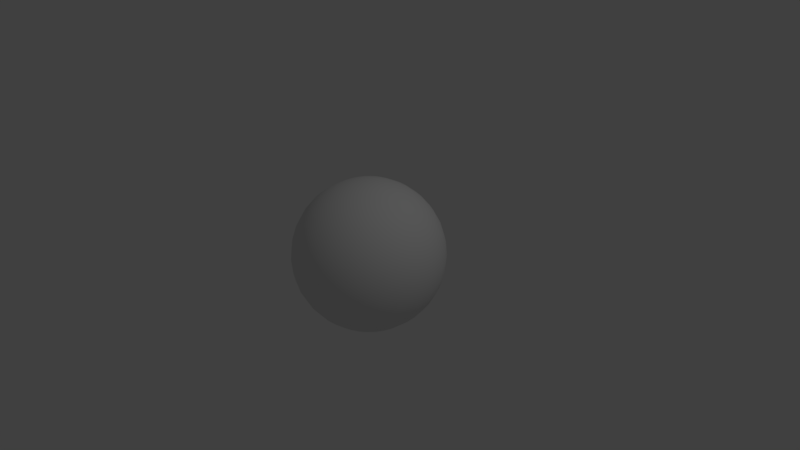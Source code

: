 # Source: Sun.blend  (saved by Blender 2.79.0; exported with 4.5.12 LTS)
import bpy
from mathutils import Matrix  # noqa: F401  (used for matrix-valued properties, if any)

bpy.ops.wm.read_factory_settings(use_empty=True)
scene = bpy.context.scene
scene.name = 'Scene'

# ---- collections
col_collection_1 = bpy.data.collections.new('Collection 1'); scene.collection.children.link(col_collection_1)

# ---- world
world_world = bpy.data.worlds.new('World'); scene.world = world_world
world_world.color = (0.05088, 0.05088, 0.05088)
world_world.use_sun_shadow = False
world_world.sun_shadow_jitter_overblur = 0.0
world_world.cycles.sampling_method = 'MANUAL'

# ---- cameras
cam_camera = bpy.data.cameras.new('Camera')
cam_camera.clip_end = 100.0
cam_camera.lens = 35.0
cam_camera.sensor_width = 32.0
cam_camera.sensor_height = 18.0
cam_camera.ortho_scale = 7.314
cam_camera.dof.focus_distance = 0.0
cam_camera.dof.aperture_fstop = 128.0

# ---- lights
light_lamp = bpy.data.lights.new('Lamp', 'POINT')
light_lamp.transmission_factor = 0.0
light_lamp.cutoff_distance = 30.0
light_lamp.energy = 100.0
light_lamp.shadow_buffer_clip_start = 1.001
light_lamp.shadow_soft_size = 0.1
light_lamp.shadow_maximum_resolution = 0.006
light_lamp.use_absolute_resolution = True

# ---- meshes
me_sphere = bpy.data.meshes.new('Sphere')
me_sphere.from_pydata([(0.0, 0.1951, 0.9808), (0.0, 0.3827, 0.9239), (0.0, 0.5556, 0.8315), (0.0, 0.7071, 0.7071), (0.0, 0.8315, 0.5556), (0.0, 0.9239, 0.3827), (0.0, 0.9808, 0.1951), (0.0, 1.0, 7.55e-08), (0.0, 0.9808, -0.1951), (0.0, 0.5556, -0.8315), (0.03806, 0.1913, 0.9808), (0.07466, 0.3753, 0.9239), (0.1084, 0.5449, 0.8315), (0.1379, 0.6935, 0.7071), (0.1622, 0.8155, 0.5556), (0.1802, 0.9061, 0.3827), (0.1913, 0.9619, 0.1951), (0.1951, 0.9808, 7.55e-08), (0.1913, 0.9619, -0.1951), (0.1802, 0.9061, -0.3827), (0.1622, 0.8155, -0.5556), (0.1379, 0.6935, -0.7071), (0.1084, 0.5449, -0.8315), (0.07466, 0.3753, -0.9239), (0.03806, 0.1913, -0.9808), (0.07466, 0.1802, 0.9808), (0.1464, 0.3536, 0.9239), (0.2126, 0.5133, 0.8315), (0.2706, 0.6533, 0.7071), (0.3182, 0.7682, 0.5556), (0.3536, 0.8536, 0.3827), (0.3753, 0.9061, 0.1951), (0.3827, 0.9239, 7.55e-08), (0.3753, 0.9061, -0.1951), (0.3536, 0.8536, -0.3827), (0.3182, 0.7682, -0.5556), (0.2706, 0.6533, -0.7071), (0.2126, 0.5133, -0.8315), (0.1464, 0.3536, -0.9239), (0.07466, 0.1802, -0.9808), (0.1084, 0.1622, 0.9808), (0.2126, 0.3182, 0.9239), (0.3087, 0.4619, 0.8315), (0.3928, 0.5879, 0.7071), (0.4619, 0.6913, 0.5556), (0.5133, 0.7682, 0.3827), (0.5449, 0.8155, 0.1951), (0.5556, 0.8315, 7.55e-08), (0.5449, 0.8155, -0.1951), (0.5133, 0.7682, -0.3827), (0.4619, 0.6913, -0.5556), (0.3928, 0.5879, -0.7071), (0.3087, 0.4619, -0.8315), (0.2126, 0.3182, -0.9239), (0.1084, 0.1622, -0.9808), (0.1379, 0.1379, 0.9808), (0.2706, 0.2706, 0.9239), (0.3928, 0.3928, 0.8315), (0.5, 0.5, 0.7071), (0.5879, 0.5879, 0.5556), (0.6533, 0.6533, 0.3827), (0.6935, 0.6935, 0.1951), (0.7071, 0.7071, 7.55e-08), (0.6935, 0.6935, -0.1951), (0.6533, 0.6533, -0.3827), (0.5879, 0.5879, -0.5556), (0.5, 0.5, -0.7071), (0.3928, 0.3928, -0.8315), (0.2706, 0.2706, -0.9239), (0.1379, 0.1379, -0.9808), (0.1622, 0.1084, 0.9808), (0.3182, 0.2126, 0.9239), (0.4619, 0.3087, 0.8315), (0.5879, 0.3928, 0.7071), (0.6913, 0.4619, 0.5556), (0.7682, 0.5133, 0.3827), (0.8155, 0.5449, 0.1951), (0.8315, 0.5556, 7.55e-08), (0.8155, 0.5449, -0.1951), (0.7682, 0.5133, -0.3827), (0.6913, 0.4619, -0.5556), (0.5879, 0.3928, -0.7071), (0.4619, 0.3087, -0.8315), (0.3182, 0.2126, -0.9239), (0.1622, 0.1084, -0.9808), (0.1802, 0.07466, 0.9808), (0.3536, 0.1464, 0.9239), (0.5133, 0.2126, 0.8315), (0.6533, 0.2706, 0.7071), (0.7682, 0.3182, 0.5556), (0.8536, 0.3536, 0.3827), (0.9061, 0.3753, 0.1951), (0.9239, 0.3827, 7.55e-08), (0.9061, 0.3753, -0.1951), (0.8536, 0.3536, -0.3827), (0.7682, 0.3182, -0.5556), (0.6533, 0.2706, -0.7071), (0.5133, 0.2126, -0.8315), (0.3536, 0.1464, -0.9239), (0.1802, 0.07466, -0.9808), (0.1913, 0.03806, 0.9808), (0.3753, 0.07466, 0.9239), (0.5449, 0.1084, 0.8315), (0.6935, 0.1379, 0.7071), (0.8155, 0.1622, 0.5556), (0.9061, 0.1802, 0.3827), (0.9619, 0.1913, 0.1951), (0.9808, 0.1951, 7.55e-08), (0.9619, 0.1913, -0.1951), (0.9061, 0.1802, -0.3827), (0.8155, 0.1622, -0.5556), (0.6935, 0.1379, -0.7071), (0.5449, 0.1084, -0.8315), (0.3753, 0.07466, -0.9239), (0.1913, 0.03806, -0.9808), (0.1951, -3.266e-07, 0.9808), (0.3827, -3.192e-07, 0.9239), (0.5556, -3.117e-07, 0.8315), (0.7071, -3.192e-07, 0.7071), (0.8315, -3.341e-07, 0.5556), (0.9239, -2.745e-07, 0.3827), (0.9808, -3.937e-07, 0.1951), (1.0, -3.788e-07, 7.55e-08), (0.9808, -3.937e-07, -0.1951), (0.9239, -2.298e-07, -0.3827), (0.8315, -3.341e-07, -0.5556), (0.7071, -3.192e-07, -0.7071), (0.5556, -3.415e-07, -0.8315), (0.3827, -3.043e-07, -0.9239), (0.1951, -3.08e-07, -0.9808), (0.1913, -0.03806, 0.9808), (0.3753, -0.07466, 0.9239), (0.5449, -0.1084, 0.8315), (0.6935, -0.138, 0.7071), (0.8155, -0.1622, 0.5556), (0.9061, -0.1802, 0.3827), (0.9619, -0.1913, 0.1951), (0.9808, -0.1951, 7.55e-08), (0.9619, -0.1913, -0.1951), (0.9061, -0.1802, -0.3827), (0.8155, -0.1622, -0.5556), (0.6935, -0.138, -0.7071), (0.5449, -0.1084, -0.8315), (0.3753, -0.07466, -0.9239), (0.1913, -0.03806, -0.9808), (0.1802, -0.07466, 0.9808), (0.3536, -0.1464, 0.9239), (0.5133, -0.2126, 0.8315), (0.6533, -0.2706, 0.7071), (0.7682, -0.3182, 0.5556), (0.8536, -0.3536, 0.3827), (0.9061, -0.3753, 0.1951), (0.9239, -0.3827, 7.55e-08), (0.9061, -0.3753, -0.1951), (0.8536, -0.3536, -0.3827), (0.7682, -0.3182, -0.5556), (0.6533, -0.2706, -0.7071), (0.5133, -0.2126, -0.8315), (0.3536, -0.1464, -0.9239), (0.1802, -0.07466, -0.9808), (0.1622, -0.1084, 0.9808), (0.3182, -0.2126, 0.9239), (0.4619, -0.3087, 0.8315), (0.5879, -0.3928, 0.7071), (0.6913, -0.4619, 0.5556), (0.7682, -0.5133, 0.3827), (0.8155, -0.5449, 0.1951), (0.8315, -0.5556, 7.55e-08), (0.8155, -0.5449, -0.1951), (0.7682, -0.5133, -0.3827), (0.6913, -0.4619, -0.5556), (0.5879, -0.3928, -0.7071), (0.4619, -0.3087, -0.8315), (0.3182, -0.2126, -0.9239), (0.1622, -0.1084, -0.9808), (0.1379, -0.138, 0.9808), (0.2706, -0.2706, 0.9239), (0.3928, -0.3928, 0.8315), (0.5, -0.5, 0.7071), (0.5879, -0.5879, 0.5556), (0.6533, -0.6533, 0.3827), (0.6935, -0.6935, 0.1951), (0.7071, -0.7071, 7.55e-08), (0.6935, -0.6935, -0.1951), (0.6533, -0.6533, -0.3827), (0.5879, -0.5879, -0.5556), (0.5, -0.5, -0.7071), (0.3928, -0.3928, -0.8315), (0.2706, -0.2706, -0.9239), (0.1379, -0.138, -0.9808), (0.1084, -0.1622, 0.9808), (0.2126, -0.3182, 0.9239), (0.3087, -0.4619, 0.8315), (0.3928, -0.5879, 0.7071), (0.4619, -0.6913, 0.5556), (0.5133, -0.7682, 0.3827), (0.5449, -0.8155, 0.1951), (0.5556, -0.8315, 7.55e-08), (0.5449, -0.8155, -0.1951), (0.5133, -0.7682, -0.3827), (0.4619, -0.6913, -0.5556), (0.3928, -0.5879, -0.7071), (0.3087, -0.4619, -0.8315), (0.2126, -0.3182, -0.9239), (0.1084, -0.1622, -0.9808), (0.0, -3.258e-07, -1.0), (0.07466, -0.1802, 0.9808), (0.1464, -0.3536, 0.9239), (0.2126, -0.5133, 0.8315), (0.2706, -0.6533, 0.7071), (0.3182, -0.7682, 0.5556), (0.3536, -0.8536, 0.3827), (0.3753, -0.9061, 0.1951), (0.3827, -0.9239, 7.55e-08), (0.3753, -0.9061, -0.1951), (0.3536, -0.8536, -0.3827), (0.3182, -0.7682, -0.5556), (0.2706, -0.6533, -0.7071), (0.2126, -0.5133, -0.8315), (0.1464, -0.3536, -0.9239), (0.07466, -0.1802, -0.9808), (0.03806, -0.1913, 0.9808), (0.07466, -0.3753, 0.9239), (0.1084, -0.5449, 0.8315), (0.1379, -0.6935, 0.7071), (0.1622, -0.8155, 0.5556), (0.1802, -0.9061, 0.3827), (0.1913, -0.9619, 0.1951), (0.1951, -0.9808, 7.55e-08), (0.1913, -0.9619, -0.1951), (0.1802, -0.9061, -0.3827), (0.1622, -0.8155, -0.5556), (0.1379, -0.6935, -0.7071), (0.1084, -0.5449, -0.8315), (0.07466, -0.3753, -0.9239), (0.03806, -0.1913, -0.9808), (-7.212e-09, -0.1951, 0.9808), (4.122e-08, -0.3827, 0.9239), (2.632e-08, -0.5556, 0.8315), (-2.584e-08, -0.7071, 0.7071), (-8.544e-08, -0.8315, 0.5556), (6.357e-08, -0.9239, 0.3827), (-8.544e-08, -0.9808, 0.1951), (-1.003e-07, -1.0, 7.55e-08), (-8.544e-08, -0.9808, -0.1951), (6.357e-08, -0.9239, -0.3827), (-8.544e-08, -0.8315, -0.5556), (-2.584e-08, -0.7071, -0.7071), (-1.094e-08, -0.5556, -0.8315), (3.964e-09, -0.3827, -0.9239), (3.964e-09, -0.1951, -0.9808), (-0.03806, -0.1913, 0.9808), (-0.07466, -0.3753, 0.9239), (-0.1084, -0.5449, 0.8315), (-0.1379, -0.6935, 0.7071), (-0.1622, -0.8155, 0.5556), (-0.1802, -0.9061, 0.3827), (-0.1913, -0.9619, 0.1951), (-0.1951, -0.9808, 7.55e-08), (-0.1913, -0.9619, -0.1951), (-0.1802, -0.9061, -0.3827), (-0.1622, -0.8155, -0.5556), (-0.1379, -0.6935, -0.7071), (-0.1084, -0.5449, -0.8315), (-0.07466, -0.3753, -0.9239), (-0.03806, -0.1913, -0.9808), (-0.07466, -0.1802, 0.9808), (-0.1464, -0.3536, 0.9239), (-0.2126, -0.5133, 0.8315), (-0.2706, -0.6533, 0.7071), (-0.3182, -0.7682, 0.5556), (-0.3536, -0.8536, 0.3827), (-0.3753, -0.9061, 0.1951), (-0.3827, -0.9239, 7.55e-08), (-0.3753, -0.9061, -0.1951), (-0.3536, -0.8536, -0.3827), (-0.3182, -0.7682, -0.5556), (-0.2706, -0.6533, -0.7071), (-0.2126, -0.5133, -0.8315), (-0.1464, -0.3536, -0.9239), (-0.07466, -0.1802, -0.9808), (-0.1084, -0.1622, 0.9808), (-0.2126, -0.3182, 0.9239), (-0.3087, -0.4619, 0.8315), (-0.3928, -0.5879, 0.7071), (-0.4619, -0.6913, 0.5556), (-0.5133, -0.7682, 0.3827), (-0.5449, -0.8155, 0.1951), (-0.5556, -0.8315, 7.55e-08), (-0.5449, -0.8155, -0.1951), (-0.5133, -0.7682, -0.3827), (-0.4619, -0.6913, -0.5556), (-0.3928, -0.5879, -0.7071), (-0.3087, -0.4619, -0.8315), (-0.2126, -0.3182, -0.9239), (-0.1084, -0.1622, -0.9808), (-2.304e-07, -5.562e-07, 1.0), (-0.1379, -0.138, 0.9808), (-0.2706, -0.2706, 0.9239), (-0.3928, -0.3928, 0.8315), (-0.5, -0.5, 0.7071), (-0.5879, -0.5879, 0.5556), (-0.6533, -0.6533, 0.3827), (-0.6935, -0.6935, 0.1951), (-0.7071, -0.7071, 7.55e-08), (-0.6935, -0.6935, -0.1951), (-0.6533, -0.6533, -0.3827), (-0.5879, -0.5879, -0.5556), (-0.5, -0.5, -0.7071), (-0.3928, -0.3928, -0.8315), (-0.2706, -0.2706, -0.9239), (-0.1379, -0.1379, -0.9808), (-0.1622, -0.1084, 0.9808), (-0.3182, -0.2126, 0.9239), (-0.4619, -0.3087, 0.8315), (-0.5879, -0.3928, 0.7071), (-0.6913, -0.4619, 0.5556), (-0.7682, -0.5133, 0.3827), (-0.8155, -0.5449, 0.1951), (-0.8315, -0.5556, 7.55e-08), (-0.8155, -0.5449, -0.1951), (-0.7682, -0.5133, -0.3827), (-0.6913, -0.4619, -0.5556), (-0.5879, -0.3928, -0.7071), (-0.4619, -0.3087, -0.8315), (-0.3182, -0.2126, -0.9239), (-0.1622, -0.1084, -0.9808), (-0.1802, -0.07466, 0.9808), (-0.3536, -0.1464, 0.9239), (-0.5133, -0.2126, 0.8315), (-0.6533, -0.2706, 0.7071), (-0.7682, -0.3182, 0.5556), (-0.8536, -0.3536, 0.3827), (-0.9061, -0.3753, 0.1951), (-0.9239, -0.3827, 7.55e-08), (-0.9061, -0.3753, -0.1951), (-0.8536, -0.3536, -0.3827), (-0.7682, -0.3182, -0.5556), (-0.6533, -0.2706, -0.7071), (-0.5133, -0.2126, -0.8315), (-0.3536, -0.1464, -0.9239), (-0.1802, -0.07466, -0.9808), (-0.1913, -0.03806, 0.9808), (-0.3753, -0.07466, 0.9239), (-0.5449, -0.1084, 0.8315), (-0.6935, -0.1379, 0.7071), (-0.8155, -0.1622, 0.5556), (-0.9061, -0.1802, 0.3827), (-0.9619, -0.1913, 0.1951), (-0.9808, -0.1951, 7.55e-08), (-0.9619, -0.1913, -0.1951), (-0.9061, -0.1802, -0.3827), (-0.8155, -0.1622, -0.5556), (-0.6935, -0.1379, -0.7071), (-0.5449, -0.1084, -0.8315), (-0.3753, -0.07466, -0.9239), (-0.1913, -0.03806, -0.9808), (-0.1951, -3.117e-07, 0.9808), (-0.3827, -2.819e-07, 0.9239), (-0.5556, -2.819e-07, 0.8315), (-0.7071, -1.851e-07, 0.7071), (-0.8315, -1.404e-07, 0.5556), (-0.9239, -3.192e-07, 0.3827), (-0.9808, -9.567e-08, 0.1951), (-1.0, -1.404e-07, 7.55e-08), (-0.9808, -9.567e-08, -0.1951), (-0.9239, -3.192e-07, -0.3827), (-0.8315, -1.404e-07, -0.5556), (-0.7071, -1.851e-07, -0.7071), (-0.5556, -2.596e-07, -0.8315), (-0.3827, -2.521e-07, -0.9239), (-0.1951, -3.155e-07, -0.9808), (-0.1913, 0.03806, 0.9808), (-0.3753, 0.07466, 0.9239), (-0.5449, 0.1084, 0.8315), (-0.6935, 0.1379, 0.7071), (-0.8155, 0.1622, 0.5556), (-0.9061, 0.1802, 0.3827), (-0.9619, 0.1913, 0.1951), (-0.9808, 0.1951, 7.55e-08), (-0.9619, 0.1913, -0.1951), (-0.9061, 0.1802, -0.3827), (-0.8155, 0.1622, -0.5556), (-0.6935, 0.1379, -0.7071), (-0.5449, 0.1084, -0.8315), (-0.3753, 0.07466, -0.9239), (-0.1913, 0.03806, -0.9808), (-0.1802, 0.07466, 0.9808), (-0.3536, 0.1464, 0.9239), (-0.5133, 0.2126, 0.8315), (-0.6533, 0.2706, 0.7071), (-0.7682, 0.3182, 0.5556), (-0.8536, 0.3536, 0.3827), (-0.9061, 0.3753, 0.1951), (-0.9239, 0.3827, 7.55e-08), (-0.9061, 0.3753, -0.1951), (-0.8536, 0.3536, -0.3827), (-0.7682, 0.3182, -0.5556), (-0.6533, 0.2706, -0.7071), (-0.5133, 0.2126, -0.8315), (-0.3536, 0.1464, -0.9239), (-0.1802, 0.07466, -0.9808), (-0.1622, 0.1084, 0.9808), (-0.3182, 0.2126, 0.9239), (-0.4619, 0.3087, 0.8315), (-0.5879, 0.3928, 0.7071), (-0.6913, 0.4619, 0.5556), (-0.7682, 0.5133, 0.3827), (-0.8155, 0.5449, 0.1951), (-0.8315, 0.5556, 7.55e-08), (-0.8155, 0.5449, -0.1951), (-0.7682, 0.5133, -0.3827), (-0.6913, 0.4619, -0.5556), (-0.5879, 0.3928, -0.7071), (-0.4619, 0.3087, -0.8315), (-0.3182, 0.2126, -0.9239), (-0.1622, 0.1084, -0.9808), (-0.1379, 0.1379, 0.9808), (-0.2706, 0.2706, 0.9239), (-0.3928, 0.3928, 0.8315), (-0.5, 0.5, 0.7071), (-0.5879, 0.5879, 0.5556), (-0.6533, 0.6533, 0.3827), (-0.6935, 0.6935, 0.1951), (-0.7071, 0.7071, 7.55e-08), (-0.6935, 0.6935, -0.1951), (-0.6533, 0.6533, -0.3827), (-0.5879, 0.5879, -0.5556), (-0.5, 0.5, -0.7071), (-0.3928, 0.3928, -0.8315), (-0.2706, 0.2706, -0.9239), (-0.1379, 0.1379, -0.9808), (-0.1084, 0.1622, 0.9808), (-0.2126, 0.3182, 0.9239), (-0.3087, 0.4619, 0.8315), (-0.3928, 0.5879, 0.7071), (-0.4619, 0.6913, 0.5556), (-0.5133, 0.7682, 0.3827), (-0.5449, 0.8155, 0.1951), (-0.5556, 0.8315, 7.55e-08), (-0.5449, 0.8155, -0.1951), (-0.5133, 0.7682, -0.3827), (-0.4619, 0.6913, -0.5556), (-0.3928, 0.5879, -0.7071), (-0.3087, 0.4619, -0.8315), (-0.2126, 0.3182, -0.9239), (-0.1084, 0.1622, -0.9808), (-0.07466, 0.1802, 0.9808), (-0.1464, 0.3536, 0.9239), (-0.2126, 0.5133, 0.8315), (-0.2706, 0.6533, 0.7071), (-0.3182, 0.7682, 0.5556), (-0.3536, 0.8536, 0.3827), (-0.3753, 0.9061, 0.1951), (-0.3827, 0.9239, 7.55e-08), (-0.3753, 0.9061, -0.1951), (-0.3536, 0.8536, -0.3827), (-0.3182, 0.7682, -0.5556), (-0.2706, 0.6533, -0.7071), (-0.2126, 0.5133, -0.8315), (-0.1464, 0.3536, -0.9239), (-0.07466, 0.1802, -0.9808), (-0.03806, 0.1913, 0.9808), (-0.07466, 0.3753, 0.9239), (-0.1084, 0.5449, 0.8315), (-0.1379, 0.6935, 0.7071), (-0.1622, 0.8155, 0.5556), (-0.1802, 0.9061, 0.3827), (-0.1913, 0.9619, 0.1951), (-0.1951, 0.9808, 7.55e-08), (-0.1913, 0.9619, -0.1951), (-0.1802, 0.9061, -0.3827), (-0.1622, 0.8155, -0.5556), (-0.1379, 0.6935, -0.7071), (-0.1084, 0.5449, -0.8315), (-0.07466, 0.3753, -0.9239), (-0.03806, 0.1913, -0.9808), (6.357e-08, 0.9239, -0.3827), (2.722e-07, 0.8315, -0.5556), (1.53e-07, 0.7071, -0.7071), (7.847e-08, 0.3827, -0.9239), (1.514e-08, 0.1951, -0.9808)], [], [(481, 480, 23, 24), (7, 6, 16, 17), (0, 296, 10), (205, 481, 24), (8, 7, 17, 18), (1, 0, 10, 11), (477, 8, 18, 19), (2, 1, 11, 12), (478, 477, 19, 20), (3, 2, 12, 13), (479, 478, 20, 21), (4, 3, 13, 14), (9, 479, 21, 22), (5, 4, 14, 15), (480, 9, 22, 23), (6, 5, 15, 16), (23, 22, 37, 38), (16, 15, 30, 31), (24, 23, 38, 39), (17, 16, 31, 32), (10, 296, 25), (205, 24, 39), (18, 17, 32, 33), (11, 10, 25, 26), (19, 18, 33, 34), (12, 11, 26, 27), (20, 19, 34, 35), (13, 12, 27, 28), (21, 20, 35, 36), (14, 13, 28, 29), (22, 21, 36, 37), (15, 14, 29, 30), (27, 26, 41, 42), (35, 34, 49, 50), (28, 27, 42, 43), (36, 35, 50, 51), (29, 28, 43, 44), (37, 36, 51, 52), (30, 29, 44, 45), (38, 37, 52, 53), (31, 30, 45, 46), (39, 38, 53, 54), (32, 31, 46, 47), (25, 296, 40), (205, 39, 54), (33, 32, 47, 48), (26, 25, 40, 41), (34, 33, 48, 49), (46, 45, 60, 61), (54, 53, 68, 69), (47, 46, 61, 62), (40, 296, 55), (205, 54, 69), (48, 47, 62, 63), (41, 40, 55, 56), (49, 48, 63, 64), (42, 41, 56, 57), (50, 49, 64, 65), (43, 42, 57, 58), (51, 50, 65, 66), (44, 43, 58, 59), (52, 51, 66, 67), (45, 44, 59, 60), (53, 52, 67, 68), (65, 64, 79, 80), (58, 57, 72, 73), (66, 65, 80, 81), (59, 58, 73, 74), (67, 66, 81, 82), (60, 59, 74, 75), (68, 67, 82, 83), (61, 60, 75, 76), (69, 68, 83, 84), (62, 61, 76, 77), (55, 296, 70), (205, 69, 84), (63, 62, 77, 78), (56, 55, 70, 71), (64, 63, 78, 79), (57, 56, 71, 72), (84, 83, 98, 99), (77, 76, 91, 92), (70, 296, 85), (205, 84, 99), (78, 77, 92, 93), (71, 70, 85, 86), (79, 78, 93, 94), (72, 71, 86, 87), (80, 79, 94, 95), (73, 72, 87, 88), (81, 80, 95, 96), (74, 73, 88, 89), (82, 81, 96, 97), (75, 74, 89, 90), (83, 82, 97, 98), (76, 75, 90, 91), (88, 87, 102, 103), (96, 95, 110, 111), (89, 88, 103, 104), (97, 96, 111, 112), (90, 89, 104, 105), (98, 97, 112, 113), (91, 90, 105, 106), (99, 98, 113, 114), (92, 91, 106, 107), (85, 296, 100), (205, 99, 114), (93, 92, 107, 108), (86, 85, 100, 101), (94, 93, 108, 109), (87, 86, 101, 102), (95, 94, 109, 110), (107, 106, 121, 122), (100, 296, 115), (205, 114, 129), (108, 107, 122, 123), (101, 100, 115, 116), (109, 108, 123, 124), (102, 101, 116, 117), (110, 109, 124, 125), (103, 102, 117, 118), (111, 110, 125, 126), (104, 103, 118, 119), (112, 111, 126, 127), (105, 104, 119, 120), (113, 112, 127, 128), (106, 105, 120, 121), (114, 113, 128, 129), (126, 125, 140, 141), (119, 118, 133, 134), (127, 126, 141, 142), (120, 119, 134, 135), (128, 127, 142, 143), (121, 120, 135, 136), (129, 128, 143, 144), (122, 121, 136, 137), (115, 296, 130), (205, 129, 144), (123, 122, 137, 138), (116, 115, 130, 131), (124, 123, 138, 139), (117, 116, 131, 132), (125, 124, 139, 140), (118, 117, 132, 133), (205, 144, 159), (138, 137, 152, 153), (131, 130, 145, 146), (139, 138, 153, 154), (132, 131, 146, 147), (140, 139, 154, 155), (133, 132, 147, 148), (141, 140, 155, 156), (134, 133, 148, 149), (142, 141, 156, 157), (135, 134, 149, 150), (143, 142, 157, 158), (136, 135, 150, 151), (144, 143, 158, 159), (137, 136, 151, 152), (130, 296, 145), (157, 156, 171, 172), (150, 149, 164, 165), (158, 157, 172, 173), (151, 150, 165, 166), (159, 158, 173, 174), (152, 151, 166, 167), (145, 296, 160), (205, 159, 174), (153, 152, 167, 168), (146, 145, 160, 161), (154, 153, 168, 169), (147, 146, 161, 162), (155, 154, 169, 170), (148, 147, 162, 163), (156, 155, 170, 171), (149, 148, 163, 164), (161, 160, 175, 176), (169, 168, 183, 184), (162, 161, 176, 177), (170, 169, 184, 185), (163, 162, 177, 178), (171, 170, 185, 186), (164, 163, 178, 179), (172, 171, 186, 187), (165, 164, 179, 180), (173, 172, 187, 188), (166, 165, 180, 181), (174, 173, 188, 189), (167, 166, 181, 182), (160, 296, 175), (205, 174, 189), (168, 167, 182, 183), (180, 179, 194, 195), (188, 187, 202, 203), (181, 180, 195, 196), (189, 188, 203, 204), (182, 181, 196, 197), (175, 296, 190), (205, 189, 204), (183, 182, 197, 198), (176, 175, 190, 191), (184, 183, 198, 199), (177, 176, 191, 192), (185, 184, 199, 200), (178, 177, 192, 193), (186, 185, 200, 201), (179, 178, 193, 194), (187, 186, 201, 202), (199, 198, 214, 215), (192, 191, 207, 208), (200, 199, 215, 216), (193, 192, 208, 209), (201, 200, 216, 217), (194, 193, 209, 210), (202, 201, 217, 218), (195, 194, 210, 211), (203, 202, 218, 219), (196, 195, 211, 212), (204, 203, 219, 220), (197, 196, 212, 213), (190, 296, 206), (205, 204, 220), (198, 197, 213, 214), (191, 190, 206, 207), (219, 218, 233, 234), (212, 211, 226, 227), (220, 219, 234, 235), (213, 212, 227, 228), (206, 296, 221), (205, 220, 235), (214, 213, 228, 229), (207, 206, 221, 222), (215, 214, 229, 230), (208, 207, 222, 223), (216, 215, 230, 231), (209, 208, 223, 224), (217, 216, 231, 232), (210, 209, 224, 225), (218, 217, 232, 233), (211, 210, 225, 226), (223, 222, 237, 238), (231, 230, 245, 246), (224, 223, 238, 239), (232, 231, 246, 247), (225, 224, 239, 240), (233, 232, 247, 248), (226, 225, 240, 241), (234, 233, 248, 249), (227, 226, 241, 242), (235, 234, 249, 250), (228, 227, 242, 243), (221, 296, 236), (205, 235, 250), (229, 228, 243, 244), (222, 221, 236, 237), (230, 229, 244, 245), (242, 241, 256, 257), (250, 249, 264, 265), (243, 242, 257, 258), (236, 296, 251), (205, 250, 265), (244, 243, 258, 259), (237, 236, 251, 252), (245, 244, 259, 260), (238, 237, 252, 253), (246, 245, 260, 261), (239, 238, 253, 254), (247, 246, 261, 262), (240, 239, 254, 255), (248, 247, 262, 263), (241, 240, 255, 256), (249, 248, 263, 264), (261, 260, 275, 276), (254, 253, 268, 269), (262, 261, 276, 277), (255, 254, 269, 270), (263, 262, 277, 278), (256, 255, 270, 271), (264, 263, 278, 279), (257, 256, 271, 272), (265, 264, 279, 280), (258, 257, 272, 273), (251, 296, 266), (205, 265, 280), (259, 258, 273, 274), (252, 251, 266, 267), (260, 259, 274, 275), (253, 252, 267, 268), (280, 279, 294, 295), (273, 272, 287, 288), (266, 296, 281), (205, 280, 295), (274, 273, 288, 289), (267, 266, 281, 282), (275, 274, 289, 290), (268, 267, 282, 283), (276, 275, 290, 291), (269, 268, 283, 284), (277, 276, 291, 292), (270, 269, 284, 285), (278, 277, 292, 293), (271, 270, 285, 286), (279, 278, 293, 294), (272, 271, 286, 287), (292, 291, 307, 308), (285, 284, 300, 301), (293, 292, 308, 309), (286, 285, 301, 302), (294, 293, 309, 310), (287, 286, 302, 303), (295, 294, 310, 311), (288, 287, 303, 304), (281, 296, 297), (205, 295, 311), (289, 288, 304, 305), (282, 281, 297, 298), (290, 289, 305, 306), (283, 282, 298, 299), (291, 290, 306, 307), (284, 283, 299, 300), (297, 296, 312), (205, 311, 326), (305, 304, 319, 320), (298, 297, 312, 313), (306, 305, 320, 321), (299, 298, 313, 314), (307, 306, 321, 322), (300, 299, 314, 315), (308, 307, 322, 323), (301, 300, 315, 316), (309, 308, 323, 324), (302, 301, 316, 317), (310, 309, 324, 325), (303, 302, 317, 318), (311, 310, 325, 326), (304, 303, 318, 319), (316, 315, 330, 331), (324, 323, 338, 339), (317, 316, 331, 332), (325, 324, 339, 340), (318, 317, 332, 333), (326, 325, 340, 341), (319, 318, 333, 334), (312, 296, 327), (205, 326, 341), (320, 319, 334, 335), (313, 312, 327, 328), (321, 320, 335, 336), (314, 313, 328, 329), (322, 321, 336, 337), (315, 314, 329, 330), (323, 322, 337, 338), (335, 334, 349, 350), (328, 327, 342, 343), (336, 335, 350, 351), (329, 328, 343, 344), (337, 336, 351, 352), (330, 329, 344, 345), (338, 337, 352, 353), (331, 330, 345, 346), (339, 338, 353, 354), (332, 331, 346, 347), (340, 339, 354, 355), (333, 332, 347, 348), (341, 340, 355, 356), (334, 333, 348, 349), (327, 296, 342), (205, 341, 356), (354, 353, 368, 369), (347, 346, 361, 362), (355, 354, 369, 370), (348, 347, 362, 363), (356, 355, 370, 371), (349, 348, 363, 364), (342, 296, 357), (205, 356, 371), (350, 349, 364, 365), (343, 342, 357, 358), (351, 350, 365, 366), (344, 343, 358, 359), (352, 351, 366, 367), (345, 344, 359, 360), (353, 352, 367, 368), (346, 345, 360, 361), (358, 357, 372, 373), (366, 365, 380, 381), (359, 358, 373, 374), (367, 366, 381, 382), (360, 359, 374, 375), (368, 367, 382, 383), (361, 360, 375, 376), (369, 368, 383, 384), (362, 361, 376, 377), (370, 369, 384, 385), (363, 362, 377, 378), (371, 370, 385, 386), (364, 363, 378, 379), (357, 296, 372), (205, 371, 386), (365, 364, 379, 380), (377, 376, 391, 392), (385, 384, 399, 400), (378, 377, 392, 393), (386, 385, 400, 401), (379, 378, 393, 394), (372, 296, 387), (205, 386, 401), (380, 379, 394, 395), (373, 372, 387, 388), (381, 380, 395, 396), (374, 373, 388, 389), (382, 381, 396, 397), (375, 374, 389, 390), (383, 382, 397, 398), (376, 375, 390, 391), (384, 383, 398, 399), (396, 395, 410, 411), (389, 388, 403, 404), (397, 396, 411, 412), (390, 389, 404, 405), (398, 397, 412, 413), (391, 390, 405, 406), (399, 398, 413, 414), (392, 391, 406, 407), (400, 399, 414, 415), (393, 392, 407, 408), (401, 400, 415, 416), (394, 393, 408, 409), (387, 296, 402), (205, 401, 416), (395, 394, 409, 410), (388, 387, 402, 403), (415, 414, 429, 430), (408, 407, 422, 423), (416, 415, 430, 431), (409, 408, 423, 424), (402, 296, 417), (205, 416, 431), (410, 409, 424, 425), (403, 402, 417, 418), (411, 410, 425, 426), (404, 403, 418, 419), (412, 411, 426, 427), (405, 404, 419, 420), (413, 412, 427, 428), (406, 405, 420, 421), (414, 413, 428, 429), (407, 406, 421, 422), (427, 426, 441, 442), (420, 419, 434, 435), (428, 427, 442, 443), (421, 420, 435, 436), (429, 428, 443, 444), (422, 421, 436, 437), (430, 429, 444, 445), (423, 422, 437, 438), (431, 430, 445, 446), (424, 423, 438, 439), (417, 296, 432), (205, 431, 446), (425, 424, 439, 440), (418, 417, 432, 433), (426, 425, 440, 441), (419, 418, 433, 434), (446, 445, 460, 461), (439, 438, 453, 454), (432, 296, 447), (205, 446, 461), (440, 439, 454, 455), (433, 432, 447, 448), (441, 440, 455, 456), (434, 433, 448, 449), (442, 441, 456, 457), (435, 434, 449, 450), (443, 442, 457, 458), (436, 435, 450, 451), (444, 443, 458, 459), (437, 436, 451, 452), (445, 444, 459, 460), (438, 437, 452, 453), (450, 449, 464, 465), (458, 457, 472, 473), (451, 450, 465, 466), (459, 458, 473, 474), (452, 451, 466, 467), (460, 459, 474, 475), (453, 452, 467, 468), (461, 460, 475, 476), (454, 453, 468, 469), (447, 296, 462), (205, 461, 476), (455, 454, 469, 470), (448, 447, 462, 463), (456, 455, 470, 471), (449, 448, 463, 464), (457, 456, 471, 472), (469, 468, 6, 7), (462, 296, 0), (205, 476, 481), (470, 469, 7, 8), (463, 462, 0, 1), (471, 470, 8, 477), (464, 463, 1, 2), (472, 471, 477, 478), (465, 464, 2, 3), (473, 472, 478, 479), (466, 465, 3, 4), (474, 473, 479, 9), (467, 466, 4, 5), (475, 474, 9, 480), (468, 467, 5, 6), (476, 475, 480, 481)])
me_sphere.polygons.foreach_set('use_smooth', [True] * 512)
_uv = me_sphere.uv_layers.new(name='UVMap')
_uv.uv.foreach_set('vector', [0.5, 0.0625, 0.5, 0.125, 0.4844, 0.125, 0.4844, 0.0625, 0.5, 0.5, 0.5, 0.5625, 0.4844, 0.5625, 0.4844, 0.5, 0.5, 0.9375, 0.7261, 1.0, 0.4844, 0.9375, 0.7333, 0.0, 0.5, 0.0625, 0.4844, 0.0625, 0.5, 0.4375, 0.5, 0.5, 0.4844, 0.5, 0.4844, 0.4375, 0.5, 0.875, 0.5, 0.9375, 0.4844, 0.9375, 0.4844, 0.875, 0.5, 0.375, 0.5, 0.4375, 0.4844, 0.4375, 0.4844, 0.375, 0.5, 0.8125, 0.5, 0.875, 0.4844, 0.875, 0.4844, 0.8125, 0.5, 0.3125, 0.5, 0.375, 0.4844, 0.375, 0.4844, 0.3125, 0.5, 0.75, 0.5, 0.8125, 0.4844, 0.8125, 0.4844, 0.75, 0.5, 0.25, 0.5, 0.3125, 0.4844, 0.3125, 0.4844, 0.25, 0.5, 0.6875, 0.5, 0.75, 0.4844, 0.75, 0.4844, 0.6875, 0.5, 0.1875, 0.5, 0.25, 0.4844, 0.25, 0.4844, 0.1875, 0.5, 0.625, 0.5, 0.6875, 0.4844, 0.6875, 0.4844, 0.625, 0.5, 0.125, 0.5, 0.1875, 0.4844, 0.1875, 0.4844, 0.125, 0.5, 0.5625, 0.5, 0.625, 0.4844, 0.625, 0.4844, 0.5625, 0.4844, 0.125, 0.4844, 0.1875, 0.4688, 0.1875, 0.4688, 0.125, 0.4844, 0.5625, 0.4844, 0.625, 0.4688, 0.625, 0.4688, 0.5625, 0.4844, 0.0625, 0.4844, 0.125, 0.4688, 0.125, 0.4688, 0.0625, 0.4844, 0.5, 0.4844, 0.5625, 0.4688, 0.5625, 0.4688, 0.5, 0.4844, 0.9375, 0.7261, 1.0, 0.4688, 0.9375, 0.7333, 0.0, 0.4844, 0.0625, 0.4688, 0.0625, 0.4844, 0.4375, 0.4844, 0.5, 0.4688, 0.5, 0.4688, 0.4375, 0.4844, 0.875, 0.4844, 0.9375, 0.4688, 0.9375, 0.4688, 0.875, 0.4844, 0.375, 0.4844, 0.4375, 0.4688, 0.4375, 0.4688, 0.375, 0.4844, 0.8125, 0.4844, 0.875, 0.4688, 0.875, 0.4688, 0.8125, 0.4844, 0.3125, 0.4844, 0.375, 0.4688, 0.375, 0.4688, 0.3125, 0.4844, 0.75, 0.4844, 0.8125, 0.4688, 0.8125, 0.4688, 0.75, 0.4844, 0.25, 0.4844, 0.3125, 0.4688, 0.3125, 0.4688, 0.25, 0.4844, 0.6875, 0.4844, 0.75, 0.4688, 0.75, 0.4688, 0.6875, 0.4844, 0.1875, 0.4844, 0.25, 0.4688, 0.25, 0.4688, 0.1875, 0.4844, 0.625, 0.4844, 0.6875, 0.4688, 0.6875, 0.4688, 0.625, 0.4688, 0.8125, 0.4688, 0.875, 0.4532, 0.875, 0.4532, 0.8125, 0.4688, 0.3125, 0.4688, 0.375, 0.4532, 0.375, 0.4532, 0.3125, 0.4688, 0.75, 0.4688, 0.8125, 0.4532, 0.8125, 0.4532, 0.75, 0.4688, 0.25, 0.4688, 0.3125, 0.4532, 0.3125, 0.4532, 0.25, 0.4688, 0.6875, 0.4688, 0.75, 0.4532, 0.75, 0.4532, 0.6875, 0.4688, 0.1875, 0.4688, 0.25, 0.4532, 0.25, 0.4532, 0.1875, 0.4688, 0.625, 0.4688, 0.6875, 0.4532, 0.6875, 0.4532, 0.625, 0.4688, 0.125, 0.4688, 0.1875, 0.4532, 0.1875, 0.4532, 0.125, 0.4688, 0.5625, 0.4688, 0.625, 0.4532, 0.625, 0.4532, 0.5625, 0.4688, 0.0625, 0.4688, 0.125, 0.4532, 0.125, 0.4532, 0.0625, 0.4688, 0.5, 0.4688, 0.5625, 0.4532, 0.5625, 0.4532, 0.5, 0.4688, 0.9375, 0.2266, 1.0, 0.4532, 0.9375, 0.2338, 0.0, 0.4688, 0.0625, 0.4532, 0.0625, 0.4688, 0.4375, 0.4688, 0.5, 0.4532, 0.5, 0.4532, 0.4375, 0.4688, 0.875, 0.4688, 0.9375, 0.4532, 0.9375, 0.4532, 0.875, 0.4688, 0.375, 0.4688, 0.4375, 0.4532, 0.4375, 0.4532, 0.375, 0.4532, 0.5625, 0.4532, 0.625, 0.4376, 0.625, 0.4376, 0.5625, 0.4532, 0.0625, 0.4532, 0.125, 0.4376, 0.125, 0.4376, 0.0625, 0.4532, 0.5, 0.4532, 0.5625, 0.4376, 0.5625, 0.4376, 0.5, 0.4532, 0.9375, 0.2266, 1.0, 0.4376, 0.9375, 0.2338, 0.0, 0.4532, 0.0625, 0.4376, 0.0625, 0.4532, 0.4375, 0.4532, 0.5, 0.4376, 0.5, 0.4376, 0.4375, 0.4532, 0.875, 0.4532, 0.9375, 0.4376, 0.9375, 0.4376, 0.875, 0.4532, 0.375, 0.4532, 0.4375, 0.4376, 0.4375, 0.4376, 0.375, 0.4532, 0.8125, 0.4532, 0.875, 0.4376, 0.875, 0.4376, 0.8125, 0.4532, 0.3125, 0.4532, 0.375, 0.4376, 0.375, 0.4376, 0.3125, 0.4532, 0.75, 0.4532, 0.8125, 0.4376, 0.8125, 0.4376, 0.75, 0.4532, 0.25, 0.4532, 0.3125, 0.4376, 0.3125, 0.4376, 0.25, 0.4532, 0.6875, 0.4532, 0.75, 0.4376, 0.75, 0.4376, 0.6875, 0.4532, 0.1875, 0.4532, 0.25, 0.4376, 0.25, 0.4376, 0.1875, 0.4532, 0.625, 0.4532, 0.6875, 0.4376, 0.6875, 0.4376, 0.625, 0.4532, 0.125, 0.4532, 0.1875, 0.4376, 0.1875, 0.4376, 0.125, 0.4376, 0.3125, 0.4376, 0.375, 0.422, 0.375, 0.422, 0.3125, 0.4376, 0.75, 0.4376, 0.8125, 0.422, 0.8125, 0.422, 0.75, 0.4376, 0.25, 0.4376, 0.3125, 0.422, 0.3125, 0.422, 0.25, 0.4376, 0.6875, 0.4376, 0.75, 0.422, 0.75, 0.422, 0.6875, 0.4376, 0.1875, 0.4376, 0.25, 0.422, 0.25, 0.422, 0.1875, 0.4376, 0.625, 0.4376, 0.6875, 0.422, 0.6875, 0.422, 0.625, 0.4376, 0.125, 0.4376, 0.1875, 0.422, 0.1875, 0.422, 0.125, 0.4376, 0.5625, 0.4376, 0.625, 0.422, 0.625, 0.422, 0.5625, 0.4376, 0.0625, 0.4376, 0.125, 0.422, 0.125, 0.422, 0.0625, 0.4376, 0.5, 0.4376, 0.5625, 0.422, 0.5625, 0.422, 0.5, 0.4376, 0.9375, 0.2266, 1.0, 0.422, 0.9375, 0.2338, 0.0, 0.4376, 0.0625, 0.422, 0.0625, 0.4376, 0.4375, 0.4376, 0.5, 0.422, 0.5, 0.422, 0.4375, 0.4376, 0.875, 0.4376, 0.9375, 0.422, 0.9375, 0.422, 0.875, 0.4376, 0.375, 0.4376, 0.4375, 0.422, 0.4375, 0.422, 0.375, 0.4376, 0.8125, 0.4376, 0.875, 0.422, 0.875, 0.422, 0.8125, 0.422, 0.0625, 0.422, 0.125, 0.4064, 0.125, 0.4064, 0.0625, 0.422, 0.5, 0.422, 0.5625, 0.4064, 0.5625, 0.4064, 0.5, 0.422, 0.9375, 0.2266, 1.0, 0.4064, 0.9375, 0.2338, 0.0, 0.422, 0.0625, 0.4064, 0.0625, 0.422, 0.4375, 0.422, 0.5, 0.4064, 0.5, 0.4064, 0.4375, 0.422, 0.875, 0.422, 0.9375, 0.4064, 0.9375, 0.4064, 0.875, 0.422, 0.375, 0.422, 0.4375, 0.4064, 0.4375, 0.4064, 0.375, 0.422, 0.8125, 0.422, 0.875, 0.4064, 0.875, 0.4064, 0.8125, 0.422, 0.3125, 0.422, 0.375, 0.4064, 0.375, 0.4064, 0.3125, 0.422, 0.75, 0.422, 0.8125, 0.4064, 0.8125, 0.4064, 0.75, 0.422, 0.25, 0.422, 0.3125, 0.4064, 0.3125, 0.4064, 0.25, 0.422, 0.6875, 0.422, 0.75, 0.4064, 0.75, 0.4064, 0.6875, 0.422, 0.1875, 0.422, 0.25, 0.4064, 0.25, 0.4064, 0.1875, 0.422, 0.625, 0.422, 0.6875, 0.4064, 0.6875, 0.4064, 0.625, 0.422, 0.125, 0.422, 0.1875, 0.4064, 0.1875, 0.4064, 0.125, 0.422, 0.5625, 0.422, 0.625, 0.4064, 0.625, 0.4064, 0.5625, 0.4064, 0.75, 0.4064, 0.8125, 0.3908, 0.8125, 0.3908, 0.75, 0.4064, 0.25, 0.4064, 0.3125, 0.3908, 0.3125, 0.3908, 0.25, 0.4064, 0.6875, 0.4064, 0.75, 0.3908, 0.75, 0.3908, 0.6875, 0.4064, 0.1875, 0.4064, 0.25, 0.3908, 0.25, 0.3908, 0.1875, 0.4064, 0.625, 0.4064, 0.6875, 0.3908, 0.6875, 0.3908, 0.625, 0.4064, 0.125, 0.4064, 0.1875, 0.3908, 0.1875, 0.3908, 0.125, 0.4064, 0.5625, 0.4064, 0.625, 0.3908, 0.625, 0.3908, 0.5625, 0.4064, 0.0625, 0.4064, 0.125, 0.3908, 0.125, 0.3908, 0.0625, 0.4064, 0.5, 0.4064, 0.5625, 0.3908, 0.5625, 0.3908, 0.5, 0.4064, 0.9375, 0.2266, 1.0, 0.3908, 0.9375, 0.2338, 0.0, 0.4064, 0.0625, 0.3908, 0.0625, 0.4064, 0.4375, 0.4064, 0.5, 0.3908, 0.5, 0.3908, 0.4375, 0.4064, 0.875, 0.4064, 0.9375, 0.3908, 0.9375, 0.3908, 0.875, 0.4064, 0.375, 0.4064, 0.4375, 0.3908, 0.4375, 0.3908, 0.375, 0.4064, 0.8125, 0.4064, 0.875, 0.3908, 0.875, 0.3908, 0.8125, 0.4064, 0.3125, 0.4064, 0.375, 0.3908, 0.375, 0.3908, 0.3125, 0.3908, 0.5, 0.3908, 0.5625, 0.3752, 0.5625, 0.3752, 0.5, 0.3908, 0.9375, 0.2266, 1.0, 0.3752, 0.9375, 0.2338, 0.0, 0.3908, 0.0625, 0.3752, 0.0625, 0.3908, 0.4375, 0.3908, 0.5, 0.3752, 0.5, 0.3752, 0.4375, 0.3908, 0.875, 0.3908, 0.9375, 0.3752, 0.9375, 0.3752, 0.875, 0.3908, 0.375, 0.3908, 0.4375, 0.3752, 0.4375, 0.3752, 0.375, 0.3908, 0.8125, 0.3908, 0.875, 0.3752, 0.875, 0.3752, 0.8125, 0.3908, 0.3125, 0.3908, 0.375, 0.3752, 0.375, 0.3752, 0.3125, 0.3908, 0.75, 0.3908, 0.8125, 0.3752, 0.8125, 0.3752, 0.75, 0.3908, 0.25, 0.3908, 0.3125, 0.3752, 0.3125, 0.3752, 0.25, 0.3908, 0.6875, 0.3908, 0.75, 0.3752, 0.75, 0.3752, 0.6875, 0.3908, 0.1875, 0.3908, 0.25, 0.3752, 0.25, 0.3752, 0.1875, 0.3908, 0.625, 0.3908, 0.6875, 0.3752, 0.6875, 0.3752, 0.625, 0.3908, 0.125, 0.3908, 0.1875, 0.3752, 0.1875, 0.3752, 0.125, 0.3908, 0.5625, 0.3908, 0.625, 0.3752, 0.625, 0.3752, 0.5625, 0.3908, 0.0625, 0.3908, 0.125, 0.3752, 0.125, 0.3752, 0.0625, 0.3752, 0.25, 0.3752, 0.3125, 0.3595, 0.3125, 0.3595, 0.25, 0.3752, 0.6875, 0.3752, 0.75, 0.3595, 0.75, 0.3595, 0.6875, 0.3752, 0.1875, 0.3752, 0.25, 0.3595, 0.25, 0.3595, 0.1875, 0.3752, 0.625, 0.3752, 0.6875, 0.3595, 0.6875, 0.3595, 0.625, 0.3752, 0.125, 0.3752, 0.1875, 0.3595, 0.1875, 0.3595, 0.125, 0.3752, 0.5625, 0.3752, 0.625, 0.3595, 0.625, 0.3595, 0.5625, 0.3752, 0.0625, 0.3752, 0.125, 0.3595, 0.125, 0.3595, 0.0625, 0.3752, 0.5, 0.3752, 0.5625, 0.3595, 0.5625, 0.3595, 0.5, 0.3752, 0.9375, 0.2266, 1.0, 0.3595, 0.9375, 0.2338, 0.0, 0.3752, 0.0625, 0.3595, 0.0625, 0.3752, 0.4375, 0.3752, 0.5, 0.3595, 0.5, 0.3595, 0.4375, 0.3752, 0.875, 0.3752, 0.9375, 0.3595, 0.9375, 0.3595, 0.875, 0.3752, 0.375, 0.3752, 0.4375, 0.3595, 0.4375, 0.3595, 0.375, 0.3752, 0.8125, 0.3752, 0.875, 0.3595, 0.875, 0.3595, 0.8125, 0.3752, 0.3125, 0.3752, 0.375, 0.3595, 0.375, 0.3595, 0.3125, 0.3752, 0.75, 0.3752, 0.8125, 0.3595, 0.8125, 0.3595, 0.75, 0.2338, 0.0, 0.3595, 0.0625, 0.3439, 0.0625, 0.3595, 0.4375, 0.3595, 0.5, 0.3439, 0.5, 0.3439, 0.4375, 0.3595, 0.875, 0.3595, 0.9375, 0.3439, 0.9375, 0.3439, 0.875, 0.3595, 0.375, 0.3595, 0.4375, 0.3439, 0.4375, 0.3439, 0.375, 0.3595, 0.8125, 0.3595, 0.875, 0.3439, 0.875, 0.3439, 0.8125, 0.3595, 0.3125, 0.3595, 0.375, 0.3439, 0.375, 0.3439, 0.3125, 0.3595, 0.75, 0.3595, 0.8125, 0.3439, 0.8125, 0.3439, 0.75, 0.3595, 0.25, 0.3595, 0.3125, 0.3439, 0.3125, 0.3439, 0.25, 0.3595, 0.6875, 0.3595, 0.75, 0.3439, 0.75, 0.3439, 0.6875, 0.3595, 0.1875, 0.3595, 0.25, 0.3439, 0.25, 0.3439, 0.1875, 0.3595, 0.625, 0.3595, 0.6875, 0.3439, 0.6875, 0.3439, 0.625, 0.3595, 0.125, 0.3595, 0.1875, 0.3439, 0.1875, 0.3439, 0.125, 0.3595, 0.5625, 0.3595, 0.625, 0.3439, 0.625, 0.3439, 0.5625, 0.3595, 0.0625, 0.3595, 0.125, 0.3439, 0.125, 0.3439, 0.0625, 0.3595, 0.5, 0.3595, 0.5625, 0.3439, 0.5625, 0.3439, 0.5, 0.3595, 0.9375, 0.2266, 1.0, 0.3439, 0.9375, 0.3439, 0.1875, 0.3439, 0.25, 0.3283, 0.25, 0.3283, 0.1875, 0.3439, 0.625, 0.3439, 0.6875, 0.3283, 0.6875, 0.3283, 0.625, 0.3439, 0.125, 0.3439, 0.1875, 0.3283, 0.1875, 0.3283, 0.125, 0.3439, 0.5625, 0.3439, 0.625, 0.3283, 0.625, 0.3283, 0.5625, 0.3439, 0.0625, 0.3439, 0.125, 0.3283, 0.125, 0.3283, 0.0625, 0.3439, 0.5, 0.3439, 0.5625, 0.3283, 0.5625, 0.3283, 0.5, 0.3439, 0.9375, 0.2266, 1.0, 0.3283, 0.9375, 0.2338, 0.0, 0.3439, 0.0625, 0.3283, 0.0625, 0.3439, 0.4375, 0.3439, 0.5, 0.3283, 0.5, 0.3283, 0.4375, 0.3439, 0.875, 0.3439, 0.9375, 0.3283, 0.9375, 0.3283, 0.875, 0.3439, 0.375, 0.3439, 0.4375, 0.3283, 0.4375, 0.3283, 0.375, 0.3439, 0.8125, 0.3439, 0.875, 0.3283, 0.875, 0.3283, 0.8125, 0.3439, 0.3125, 0.3439, 0.375, 0.3283, 0.375, 0.3283, 0.3125, 0.3439, 0.75, 0.3439, 0.8125, 0.3283, 0.8125, 0.3283, 0.75, 0.3439, 0.25, 0.3439, 0.3125, 0.3283, 0.3125, 0.3283, 0.25, 0.3439, 0.6875, 0.3439, 0.75, 0.3283, 0.75, 0.3283, 0.6875, 0.3283, 0.875, 0.3283, 0.9375, 0.3127, 0.9375, 0.3127, 0.875, 0.3283, 0.375, 0.3283, 0.4375, 0.3127, 0.4375, 0.3127, 0.375, 0.3283, 0.8125, 0.3283, 0.875, 0.3127, 0.875, 0.3127, 0.8125, 0.3283, 0.3125, 0.3283, 0.375, 0.3127, 0.375, 0.3127, 0.3125, 0.3283, 0.75, 0.3283, 0.8125, 0.3127, 0.8125, 0.3127, 0.75, 0.3283, 0.25, 0.3283, 0.3125, 0.3127, 0.3125, 0.3127, 0.25, 0.3283, 0.6875, 0.3283, 0.75, 0.3127, 0.75, 0.3127, 0.6875, 0.3283, 0.1875, 0.3283, 0.25, 0.3127, 0.25, 0.3127, 0.1875, 0.3283, 0.625, 0.3283, 0.6875, 0.3127, 0.6875, 0.3127, 0.625, 0.3283, 0.125, 0.3283, 0.1875, 0.3127, 0.1875, 0.3127, 0.125, 0.3283, 0.5625, 0.3283, 0.625, 0.3127, 0.625, 0.3127, 0.5625, 0.3283, 0.0625, 0.3283, 0.125, 0.3127, 0.125, 0.3127, 0.0625, 0.3283, 0.5, 0.3283, 0.5625, 0.3127, 0.5625, 0.3127, 0.5, 0.3283, 0.9375, 0.2266, 1.0, 0.3127, 0.9375, 0.2338, 0.0, 0.3283, 0.0625, 0.3127, 0.0625, 0.3283, 0.4375, 0.3283, 0.5, 0.3127, 0.5, 0.3127, 0.4375, 0.3127, 0.625, 0.3127, 0.6875, 0.2971, 0.6875, 0.2971, 0.625, 0.3127, 0.125, 0.3127, 0.1875, 0.2971, 0.1875, 0.2971, 0.125, 0.3127, 0.5625, 0.3127, 0.625, 0.2971, 0.625, 0.2971, 0.5625, 0.3127, 0.0625, 0.3127, 0.125, 0.2971, 0.125, 0.2971, 0.0625, 0.3127, 0.5, 0.3127, 0.5625, 0.2971, 0.5625, 0.2971, 0.5, 0.3127, 0.9375, 0.2266, 1.0, 0.2971, 0.9375, 0.2338, 0.0, 0.3127, 0.0625, 0.2971, 0.0625, 0.3127, 0.4375, 0.3127, 0.5, 0.2971, 0.5, 0.2971, 0.4375, 0.3127, 0.875, 0.3127, 0.9375, 0.2971, 0.9375, 0.2971, 0.875, 0.3127, 0.375, 0.3127, 0.4375, 0.2971, 0.4375, 0.2971, 0.375, 0.3127, 0.8125, 0.3127, 0.875, 0.2971, 0.875, 0.2971, 0.8125, 0.3127, 0.3125, 0.3127, 0.375, 0.2971, 0.375, 0.2971, 0.3125, 0.3127, 0.75, 0.3127, 0.8125, 0.2971, 0.8125, 0.2971, 0.75, 0.3127, 0.25, 0.3127, 0.3125, 0.2971, 0.3125, 0.2971, 0.25, 0.3127, 0.6875, 0.3127, 0.75, 0.2971, 0.75, 0.2971, 0.6875, 0.3127, 0.1875, 0.3127, 0.25, 0.2971, 0.25, 0.2971, 0.1875, 0.2971, 0.375, 0.2971, 0.4375, 0.2815, 0.4375, 0.2815, 0.375, 0.2971, 0.8125, 0.2971, 0.875, 0.2815, 0.875, 0.2815, 0.8125, 0.2971, 0.3125, 0.2971, 0.375, 0.2815, 0.375, 0.2815, 0.3125, 0.2971, 0.75, 0.2971, 0.8125, 0.2815, 0.8125, 0.2815, 0.75, 0.2971, 0.25, 0.2971, 0.3125, 0.2815, 0.3125, 0.2815, 0.25, 0.2971, 0.6875, 0.2971, 0.75, 0.2815, 0.75, 0.2815, 0.6875, 0.2971, 0.1875, 0.2971, 0.25, 0.2815, 0.25, 0.2815, 0.1875, 0.2971, 0.625, 0.2971, 0.6875, 0.2815, 0.6875, 0.2815, 0.625, 0.2971, 0.125, 0.2971, 0.1875, 0.2815, 0.1875, 0.2815, 0.125, 0.2971, 0.5625, 0.2971, 0.625, 0.2815, 0.625, 0.2815, 0.5625, 0.2971, 0.0625, 0.2971, 0.125, 0.2815, 0.125, 0.2815, 0.0625, 0.2971, 0.5, 0.2971, 0.5625, 0.2815, 0.5625, 0.2815, 0.5, 0.2971, 0.9375, 0.2266, 1.0, 0.2815, 0.9375, 0.2338, 0.0, 0.2971, 0.0625, 0.2815, 0.0625, 0.2971, 0.4375, 0.2971, 0.5, 0.2815, 0.5, 0.2815, 0.4375, 0.2971, 0.875, 0.2971, 0.9375, 0.2815, 0.9375, 0.2815, 0.875, 0.2815, 0.125, 0.2815, 0.1875, 0.2659, 0.1875, 0.2659, 0.125, 0.2815, 0.5625, 0.2815, 0.625, 0.2659, 0.625, 0.2659, 0.5625, 0.2815, 0.0625, 0.2815, 0.125, 0.2659, 0.125, 0.2659, 0.0625, 0.2815, 0.5, 0.2815, 0.5625, 0.2659, 0.5625, 0.2659, 0.5, 0.2815, 0.9375, 0.2266, 1.0, 0.2659, 0.9375, 0.2338, 0.0, 0.2815, 0.0625, 0.2659, 0.0625, 0.2815, 0.4375, 0.2815, 0.5, 0.2659, 0.5, 0.2659, 0.4375, 0.2815, 0.875, 0.2815, 0.9375, 0.2659, 0.9375, 0.2659, 0.875, 0.2815, 0.375, 0.2815, 0.4375, 0.2659, 0.4375, 0.2659, 0.375, 0.2815, 0.8125, 0.2815, 0.875, 0.2659, 0.875, 0.2659, 0.8125, 0.2815, 0.3125, 0.2815, 0.375, 0.2659, 0.375, 0.2659, 0.3125, 0.2815, 0.75, 0.2815, 0.8125, 0.2659, 0.8125, 0.2659, 0.75, 0.2815, 0.25, 0.2815, 0.3125, 0.2659, 0.3125, 0.2659, 0.25, 0.2815, 0.6875, 0.2815, 0.75, 0.2659, 0.75, 0.2659, 0.6875, 0.2815, 0.1875, 0.2815, 0.25, 0.2659, 0.25, 0.2659, 0.1875, 0.2815, 0.625, 0.2815, 0.6875, 0.2659, 0.6875, 0.2659, 0.625, 0.2659, 0.8125, 0.2659, 0.875, 0.2503, 0.875, 0.2503, 0.8125, 0.2659, 0.3125, 0.2659, 0.375, 0.2503, 0.375, 0.2503, 0.3125, 0.2659, 0.75, 0.2659, 0.8125, 0.2503, 0.8125, 0.2503, 0.75, 0.2659, 0.25, 0.2659, 0.3125, 0.2503, 0.3125, 0.2503, 0.25, 0.2659, 0.6875, 0.2659, 0.75, 0.2503, 0.75, 0.2503, 0.6875, 0.2659, 0.1875, 0.2659, 0.25, 0.2503, 0.25, 0.2503, 0.1875, 0.2659, 0.625, 0.2659, 0.6875, 0.2503, 0.6875, 0.2503, 0.625, 0.2659, 0.125, 0.2659, 0.1875, 0.2503, 0.1875, 0.2503, 0.125, 0.2659, 0.5625, 0.2659, 0.625, 0.2503, 0.625, 0.2503, 0.5625, 0.2659, 0.0625, 0.2659, 0.125, 0.2503, 0.125, 0.2503, 0.0625, 0.2659, 0.5, 0.2659, 0.5625, 0.2503, 0.5625, 0.2503, 0.5, 0.2659, 0.9375, 0.2266, 1.0, 0.2503, 0.9375, 0.2338, 0.0, 0.2659, 0.0625, 0.2503, 0.0625, 0.2659, 0.4375, 0.2659, 0.5, 0.2503, 0.5, 0.2503, 0.4375, 0.2659, 0.875, 0.2659, 0.9375, 0.2503, 0.9375, 0.2503, 0.875, 0.2659, 0.375, 0.2659, 0.4375, 0.2503, 0.4375, 0.2503, 0.375, 0.2503, 0.5625, 0.2503, 0.625, 0.2347, 0.625, 0.2347, 0.5625, 0.2503, 0.0625, 0.2503, 0.125, 0.2347, 0.125, 0.2347, 0.0625, 0.2503, 0.5, 0.2503, 0.5625, 0.2347, 0.5625, 0.2347, 0.5, 0.2503, 0.9375, 0.2266, 1.0, 0.2347, 0.9375, 0.2338, 0.0, 0.2503, 0.0625, 0.2347, 0.0625, 0.2503, 0.4375, 0.2503, 0.5, 0.2347, 0.5, 0.2347, 0.4375, 0.2503, 0.875, 0.2503, 0.9375, 0.2347, 0.9375, 0.2347, 0.875, 0.2503, 0.375, 0.2503, 0.4375, 0.2347, 0.4375, 0.2347, 0.375, 0.2503, 0.8125, 0.2503, 0.875, 0.2347, 0.875, 0.2347, 0.8125, 0.2503, 0.3125, 0.2503, 0.375, 0.2347, 0.375, 0.2347, 0.3125, 0.2503, 0.75, 0.2503, 0.8125, 0.2347, 0.8125, 0.2347, 0.75, 0.2503, 0.25, 0.2503, 0.3125, 0.2347, 0.3125, 0.2347, 0.25, 0.2503, 0.6875, 0.2503, 0.75, 0.2347, 0.75, 0.2347, 0.6875, 0.2503, 0.1875, 0.2503, 0.25, 0.2347, 0.25, 0.2347, 0.1875, 0.2503, 0.625, 0.2503, 0.6875, 0.2347, 0.6875, 0.2347, 0.625, 0.2503, 0.125, 0.2503, 0.1875, 0.2347, 0.1875, 0.2347, 0.125, 0.2347, 0.3125, 0.2347, 0.375, 0.2191, 0.375, 0.2191, 0.3125, 0.2347, 0.75, 0.2347, 0.8125, 0.2191, 0.8125, 0.2191, 0.75, 0.2347, 0.25, 0.2347, 0.3125, 0.2191, 0.3125, 0.2191, 0.25, 0.2347, 0.6875, 0.2347, 0.75, 0.2191, 0.75, 0.2191, 0.6875, 0.2347, 0.1875, 0.2347, 0.25, 0.2191, 0.25, 0.2191, 0.1875, 0.2347, 0.625, 0.2347, 0.6875, 0.2191, 0.6875, 0.2191, 0.625, 0.2347, 0.125, 0.2347, 0.1875, 0.2191, 0.1875, 0.2191, 0.125, 0.2347, 0.5625, 0.2347, 0.625, 0.2191, 0.625, 0.2191, 0.5625, 0.2347, 0.0625, 0.2347, 0.125, 0.2191, 0.125, 0.2191, 0.0625, 0.2347, 0.5, 0.2347, 0.5625, 0.2191, 0.5625, 0.2191, 0.5, 0.2347, 0.9375, 0.2266, 1.0, 0.2191, 0.9375, 0.2338, 0.0, 0.2347, 0.0625, 0.2191, 0.0625, 0.2347, 0.4375, 0.2347, 0.5, 0.2191, 0.5, 0.2191, 0.4375, 0.2347, 0.875, 0.2347, 0.9375, 0.2191, 0.9375, 0.2191, 0.875, 0.2347, 0.375, 0.2347, 0.4375, 0.2191, 0.4375, 0.2191, 0.375, 0.2347, 0.8125, 0.2347, 0.875, 0.2191, 0.875, 0.2191, 0.8125, 0.2191, 0.0625, 0.2191, 0.125, 0.2035, 0.125, 0.2035, 0.0625, 0.2191, 0.5, 0.2191, 0.5625, 0.2035, 0.5625, 0.2035, 0.5, 0.2191, 0.9375, 0.2266, 1.0, 0.2035, 0.9375, 0.2338, 0.0, 0.2191, 0.0625, 0.2035, 0.0625, 0.2191, 0.4375, 0.2191, 0.5, 0.2035, 0.5, 0.2035, 0.4375, 0.2191, 0.875, 0.2191, 0.9375, 0.2035, 0.9375, 0.2035, 0.875, 0.2191, 0.375, 0.2191, 0.4375, 0.2035, 0.4375, 0.2035, 0.375, 0.2191, 0.8125, 0.2191, 0.875, 0.2035, 0.875, 0.2035, 0.8125, 0.2191, 0.3125, 0.2191, 0.375, 0.2035, 0.375, 0.2035, 0.3125, 0.2191, 0.75, 0.2191, 0.8125, 0.2035, 0.8125, 0.2035, 0.75, 0.2191, 0.25, 0.2191, 0.3125, 0.2035, 0.3125, 0.2035, 0.25, 0.2191, 0.6875, 0.2191, 0.75, 0.2035, 0.75, 0.2035, 0.6875, 0.2191, 0.1875, 0.2191, 0.25, 0.2035, 0.25, 0.2035, 0.1875, 0.2191, 0.625, 0.2191, 0.6875, 0.2035, 0.6875, 0.2035, 0.625, 0.2191, 0.125, 0.2191, 0.1875, 0.2035, 0.1875, 0.2035, 0.125, 0.2191, 0.5625, 0.2191, 0.625, 0.2035, 0.625, 0.2035, 0.5625, 0.2035, 0.25, 0.2035, 0.3125, 0.1879, 0.3125, 0.1879, 0.25, 0.2035, 0.6875, 0.2035, 0.75, 0.1879, 0.75, 0.1879, 0.6875, 0.2035, 0.1875, 0.2035, 0.25, 0.1879, 0.25, 0.1879, 0.1875, 0.2035, 0.625, 0.2035, 0.6875, 0.1879, 0.6875, 0.1879, 0.625, 0.2035, 0.125, 0.2035, 0.1875, 0.1879, 0.1875, 0.1879, 0.125, 0.2035, 0.5625, 0.2035, 0.625, 0.1879, 0.625, 0.1879, 0.5625, 0.2035, 0.0625, 0.2035, 0.125, 0.1879, 0.125, 0.1879, 0.0625, 0.2035, 0.5, 0.2035, 0.5625, 0.1879, 0.5625, 0.1879, 0.5, 0.2035, 0.9375, 0.2266, 1.0, 0.1879, 0.9375, 0.2338, 0.0, 0.2035, 0.0625, 0.1879, 0.0625, 0.2035, 0.4375, 0.2035, 0.5, 0.1879, 0.5, 0.1879, 0.4375, 0.2035, 0.875, 0.2035, 0.9375, 0.1879, 0.9375, 0.1879, 0.875, 0.2035, 0.375, 0.2035, 0.4375, 0.1879, 0.4375, 0.1879, 0.375, 0.2035, 0.8125, 0.2035, 0.875, 0.1879, 0.875, 0.1879, 0.8125, 0.2035, 0.3125, 0.2035, 0.375, 0.1879, 0.375, 0.1879, 0.3125, 0.2035, 0.75, 0.2035, 0.8125, 0.1879, 0.8125, 0.1879, 0.75, 0.1879, 0.9375, 0.2266, 1.0, 0.1722, 0.9375, 0.2338, 0.0, 0.1879, 0.0625, 0.1722, 0.0625, 0.1879, 0.4375, 0.1879, 0.5, 0.1722, 0.5, 0.1722, 0.4375, 0.1879, 0.875, 0.1879, 0.9375, 0.1722, 0.9375, 0.1722, 0.875, 0.1879, 0.375, 0.1879, 0.4375, 0.1722, 0.4375, 0.1722, 0.375, 0.1879, 0.8125, 0.1879, 0.875, 0.1722, 0.875, 0.1722, 0.8125, 0.1879, 0.3125, 0.1879, 0.375, 0.1722, 0.375, 0.1722, 0.3125, 0.1879, 0.75, 0.1879, 0.8125, 0.1722, 0.8125, 0.1722, 0.75, 0.1879, 0.25, 0.1879, 0.3125, 0.1722, 0.3125, 0.1722, 0.25, 0.1879, 0.6875, 0.1879, 0.75, 0.1722, 0.75, 0.1722, 0.6875, 0.1879, 0.1875, 0.1879, 0.25, 0.1722, 0.25, 0.1722, 0.1875, 0.1879, 0.625, 0.1879, 0.6875, 0.1722, 0.6875, 0.1722, 0.625, 0.1879, 0.125, 0.1879, 0.1875, 0.1722, 0.1875, 0.1722, 0.125, 0.1879, 0.5625, 0.1879, 0.625, 0.1722, 0.625, 0.1722, 0.5625, 0.1879, 0.0625, 0.1879, 0.125, 0.1722, 0.125, 0.1722, 0.0625, 0.1879, 0.5, 0.1879, 0.5625, 0.1722, 0.5625, 0.1722, 0.5, 0.1722, 0.6875, 0.1722, 0.75, 0.1566, 0.75, 0.1566, 0.6875, 0.1722, 0.1875, 0.1722, 0.25, 0.1566, 0.25, 0.1566, 0.1875, 0.1722, 0.625, 0.1722, 0.6875, 0.1566, 0.6875, 0.1566, 0.625, 0.1722, 0.125, 0.1722, 0.1875, 0.1566, 0.1875, 0.1566, 0.125, 0.1722, 0.5625, 0.1722, 0.625, 0.1566, 0.625, 0.1566, 0.5625, 0.1722, 0.0625, 0.1722, 0.125, 0.1566, 0.125, 0.1566, 0.0625, 0.1722, 0.5, 0.1722, 0.5625, 0.1566, 0.5625, 0.1566, 0.5, 0.1722, 0.9375, 0.2266, 1.0, 0.1566, 0.9375, 0.2338, 0.0, 0.1722, 0.0625, 0.1566, 0.0625, 0.1722, 0.4375, 0.1722, 0.5, 0.1566, 0.5, 0.1566, 0.4375, 0.1722, 0.875, 0.1722, 0.9375, 0.1566, 0.9375, 0.1566, 0.875, 0.1722, 0.375, 0.1722, 0.4375, 0.1566, 0.4375, 0.1566, 0.375, 0.1722, 0.8125, 0.1722, 0.875, 0.1566, 0.875, 0.1566, 0.8125, 0.1722, 0.3125, 0.1722, 0.375, 0.1566, 0.375, 0.1566, 0.3125, 0.1722, 0.75, 0.1722, 0.8125, 0.1566, 0.8125, 0.1566, 0.75, 0.1722, 0.25, 0.1722, 0.3125, 0.1566, 0.3125, 0.1566, 0.25, 0.1566, 0.4375, 0.1566, 0.5, 0.141, 0.5, 0.141, 0.4375, 0.1566, 0.875, 0.1566, 0.9375, 0.141, 0.9375, 0.141, 0.875, 0.1566, 0.375, 0.1566, 0.4375, 0.141, 0.4375, 0.141, 0.375, 0.1566, 0.8125, 0.1566, 0.875, 0.141, 0.875, 0.141, 0.8125, 0.1566, 0.3125, 0.1566, 0.375, 0.141, 0.375, 0.141, 0.3125, 0.1566, 0.75, 0.1566, 0.8125, 0.141, 0.8125, 0.141, 0.75, 0.1566, 0.25, 0.1566, 0.3125, 0.141, 0.3125, 0.141, 0.25, 0.1566, 0.6875, 0.1566, 0.75, 0.141, 0.75, 0.141, 0.6875, 0.1566, 0.1875, 0.1566, 0.25, 0.141, 0.25, 0.141, 0.1875, 0.1566, 0.625, 0.1566, 0.6875, 0.141, 0.6875, 0.141, 0.625, 0.1566, 0.125, 0.1566, 0.1875, 0.141, 0.1875, 0.141, 0.125, 0.1566, 0.5625, 0.1566, 0.625, 0.141, 0.625, 0.141, 0.5625, 0.1566, 0.0625, 0.1566, 0.125, 0.141, 0.125, 0.141, 0.0625, 0.1566, 0.5, 0.1566, 0.5625, 0.141, 0.5625, 0.141, 0.5, 0.1566, 0.9375, 0.2266, 1.0, 0.141, 0.9375, 0.2338, 0.0, 0.1566, 0.0625, 0.141, 0.0625, 0.141, 0.1875, 0.141, 0.25, 0.1254, 0.25, 0.1254, 0.1875, 0.141, 0.625, 0.141, 0.6875, 0.1254, 0.6875, 0.1254, 0.625, 0.141, 0.125, 0.141, 0.1875, 0.1254, 0.1875, 0.1254, 0.125, 0.141, 0.5625, 0.141, 0.625, 0.1254, 0.625, 0.1254, 0.5625, 0.141, 0.0625, 0.141, 0.125, 0.1254, 0.125, 0.1254, 0.0625, 0.141, 0.5, 0.141, 0.5625, 0.1254, 0.5625, 0.1254, 0.5, 0.141, 0.9375, 0.2266, 1.0, 0.1254, 0.9375, 0.2338, 0.0, 0.141, 0.0625, 0.1254, 0.0625, 0.141, 0.4375, 0.141, 0.5, 0.1254, 0.5, 0.1254, 0.4375, 0.141, 0.875, 0.141, 0.9375, 0.1254, 0.9375, 0.1254, 0.875, 0.141, 0.375, 0.141, 0.4375, 0.1254, 0.4375, 0.1254, 0.375, 0.141, 0.8125, 0.141, 0.875, 0.1254, 0.875, 0.1254, 0.8125, 0.141, 0.3125, 0.141, 0.375, 0.1254, 0.375, 0.1254, 0.3125, 0.141, 0.75, 0.141, 0.8125, 0.1254, 0.8125, 0.1254, 0.75, 0.141, 0.25, 0.141, 0.3125, 0.1254, 0.3125, 0.1254, 0.25, 0.141, 0.6875, 0.141, 0.75, 0.1254, 0.75, 0.1254, 0.6875, 0.1254, 0.875, 0.1254, 0.9375, 0.1098, 0.9375, 0.1098, 0.875, 0.1254, 0.375, 0.1254, 0.4375, 0.1098, 0.4375, 0.1098, 0.375, 0.1254, 0.8125, 0.1254, 0.875, 0.1098, 0.875, 0.1098, 0.8125, 0.1254, 0.3125, 0.1254, 0.375, 0.1098, 0.375, 0.1098, 0.3125, 0.1254, 0.75, 0.1254, 0.8125, 0.1098, 0.8125, 0.1098, 0.75, 0.1254, 0.25, 0.1254, 0.3125, 0.1098, 0.3125, 0.1098, 0.25, 0.1254, 0.6875, 0.1254, 0.75, 0.1098, 0.75, 0.1098, 0.6875, 0.1254, 0.1875, 0.1254, 0.25, 0.1098, 0.25, 0.1098, 0.1875, 0.1254, 0.625, 0.1254, 0.6875, 0.1098, 0.6875, 0.1098, 0.625, 0.1254, 0.125, 0.1254, 0.1875, 0.1098, 0.1875, 0.1098, 0.125, 0.1254, 0.5625, 0.1254, 0.625, 0.1098, 0.625, 0.1098, 0.5625, 0.1254, 0.0625, 0.1254, 0.125, 0.1098, 0.125, 0.1098, 0.0625, 0.1254, 0.5, 0.1254, 0.5625, 0.1098, 0.5625, 0.1098, 0.5, 0.1254, 0.9375, 0.2266, 1.0, 0.1098, 0.9375, 0.2338, 0.0, 0.1254, 0.0625, 0.1098, 0.0625, 0.1254, 0.4375, 0.1254, 0.5, 0.1098, 0.5, 0.1098, 0.4375, 0.1098, 0.625, 0.1098, 0.6875, 0.09421, 0.6875, 0.09421, 0.625, 0.1098, 0.125, 0.1098, 0.1875, 0.09421, 0.1875, 0.09421, 0.125, 0.1098, 0.5625, 0.1098, 0.625, 0.09421, 0.625, 0.09421, 0.5625, 0.1098, 0.0625, 0.1098, 0.125, 0.09421, 0.125, 0.09421, 0.0625, 0.1098, 0.5, 0.1098, 0.5625, 0.09421, 0.5625, 0.09421, 0.5, 0.1098, 0.9375, 0.2266, 1.0, 0.09421, 0.9375, 0.2338, 0.0, 0.1098, 0.0625, 0.09421, 0.0625, 0.1098, 0.4375, 0.1098, 0.5, 0.09421, 0.5, 0.09421, 0.4375, 0.1098, 0.875, 0.1098, 0.9375, 0.09421, 0.9375, 0.09421, 0.875, 0.1098, 0.375, 0.1098, 0.4375, 0.09421, 0.4375, 0.09421, 0.375, 0.1098, 0.8125, 0.1098, 0.875, 0.09421, 0.875, 0.09421, 0.8125, 0.1098, 0.3125, 0.1098, 0.375, 0.09421, 0.375, 0.09421, 0.3125, 0.1098, 0.75, 0.1098, 0.8125, 0.09421, 0.8125, 0.09421, 0.75, 0.1098, 0.25, 0.1098, 0.3125, 0.09421, 0.3125, 0.09421, 0.25, 0.1098, 0.6875, 0.1098, 0.75, 0.09421, 0.75, 0.09421, 0.6875, 0.1098, 0.1875, 0.1098, 0.25, 0.09421, 0.25, 0.09421, 0.1875, 0.09421, 0.375, 0.09421, 0.4375, 0.0786, 0.4375, 0.0786, 0.375, 0.09421, 0.8125, 0.09421, 0.875, 0.0786, 0.875, 0.0786, 0.8125, 0.09421, 0.3125, 0.09421, 0.375, 0.0786, 0.375, 0.0786, 0.3125, 0.09421, 0.75, 0.09421, 0.8125, 0.0786, 0.8125, 0.0786, 0.75, 0.09421, 0.25, 0.09421, 0.3125, 0.0786, 0.3125, 0.0786, 0.25, 0.09421, 0.6875, 0.09421, 0.75, 0.0786, 0.75, 0.0786, 0.6875, 0.09421, 0.1875, 0.09421, 0.25, 0.0786, 0.25, 0.0786, 0.1875, 0.09421, 0.625, 0.09421, 0.6875, 0.0786, 0.6875, 0.0786, 0.625, 0.09421, 0.125, 0.09421, 0.1875, 0.0786, 0.1875, 0.0786, 0.125, 0.09421, 0.5625, 0.09421, 0.625, 0.0786, 0.625, 0.0786, 0.5625, 0.09421, 0.0625, 0.09421, 0.125, 0.0786, 0.125, 0.0786, 0.0625, 0.09421, 0.5, 0.09421, 0.5625, 0.0786, 0.5625, 0.0786, 0.5, 0.09421, 0.9375, 0.2266, 1.0, 0.0786, 0.9375, 0.2338, 0.0, 0.09421, 0.0625, 0.0786, 0.0625, 0.09421, 0.4375, 0.09421, 0.5, 0.0786, 0.5, 0.0786, 0.4375, 0.09421, 0.875, 0.09421, 0.9375, 0.0786, 0.9375, 0.0786, 0.875, 0.0786, 0.125, 0.0786, 0.1875, 0.06299, 0.1875, 0.06299, 0.125, 0.0786, 0.5625, 0.0786, 0.625, 0.06299, 0.625, 0.06299, 0.5625, 0.0786, 0.0625, 0.0786, 0.125, 0.06299, 0.125, 0.06299, 0.0625, 0.0786, 0.5, 0.0786, 0.5625, 0.06299, 0.5625, 0.06299, 0.5, 0.0786, 0.9375, 0.2266, 1.0, 0.06299, 0.9375, 0.2338, 0.0, 0.0786, 0.0625, 0.06299, 0.0625, 0.0786, 0.4375, 0.0786, 0.5, 0.06299, 0.5, 0.06299, 0.4375, 0.0786, 0.875, 0.0786, 0.9375, 0.06299, 0.9375, 0.06299, 0.875, 0.0786, 0.375, 0.0786, 0.4375, 0.06299, 0.4375, 0.06299, 0.375, 0.0786, 0.8125, 0.0786, 0.875, 0.06299, 0.875, 0.06299, 0.8125, 0.0786, 0.3125, 0.0786, 0.375, 0.06299, 0.375, 0.06299, 0.3125, 0.0786, 0.75, 0.0786, 0.8125, 0.06299, 0.8125, 0.06299, 0.75, 0.0786, 0.25, 0.0786, 0.3125, 0.06299, 0.3125, 0.06299, 0.25, 0.0786, 0.6875, 0.0786, 0.75, 0.06299, 0.75, 0.06299, 0.6875, 0.0786, 0.1875, 0.0786, 0.25, 0.06299, 0.25, 0.06299, 0.1875, 0.0786, 0.625, 0.0786, 0.6875, 0.06299, 0.6875, 0.06299, 0.625, 0.06299, 0.3125, 0.06299, 0.375, 0.04738, 0.375, 0.04738, 0.3125, 0.06299, 0.75, 0.06299, 0.8125, 0.04738, 0.8125, 0.04738, 0.75, 0.06299, 0.25, 0.06299, 0.3125, 0.04738, 0.3125, 0.04738, 0.25, 0.06299, 0.6875, 0.06299, 0.75, 0.04738, 0.75, 0.04738, 0.6875, 0.06299, 0.1875, 0.06299, 0.25, 0.04738, 0.25, 0.04738, 0.1875, 0.06299, 0.625, 0.06299, 0.6875, 0.04738, 0.6875, 0.04738, 0.625, 0.06299, 0.125, 0.06299, 0.1875, 0.04738, 0.1875, 0.04738, 0.125, 0.06299, 0.5625, 0.06299, 0.625, 0.04738, 0.625, 0.04738, 0.5625, 0.06299, 0.0625, 0.06299, 0.125, 0.04738, 0.125, 0.04738, 0.0625, 0.06299, 0.5, 0.06299, 0.5625, 0.04738, 0.5625, 0.04738, 0.5, 0.06299, 0.9375, 0.2266, 1.0, 0.04738, 0.9375, 0.2338, 0.0, 0.06299, 0.0625, 0.04738, 0.0625, 0.06299, 0.4375, 0.06299, 0.5, 0.04738, 0.5, 0.04738, 0.4375, 0.06299, 0.875, 0.06299, 0.9375, 0.04738, 0.9375, 0.04738, 0.875, 0.06299, 0.375, 0.06299, 0.4375, 0.04738, 0.4375, 0.04738, 0.375, 0.06299, 0.8125, 0.06299, 0.875, 0.04738, 0.875, 0.04738, 0.8125, 0.04738, 0.0625, 0.04738, 0.125, 0.03177, 0.125, 0.03177, 0.0625, 0.04738, 0.5, 0.04738, 0.5625, 0.03177, 0.5625, 0.03177, 0.5, 0.04738, 0.9375, 0.2266, 1.0, 0.03177, 0.9375, 0.2338, 0.0, 0.04738, 0.0625, 0.03177, 0.0625, 0.04738, 0.4375, 0.04738, 0.5, 0.03177, 0.5, 0.03177, 0.4375, 0.04738, 0.875, 0.04738, 0.9375, 0.03177, 0.9375, 0.03177, 0.875, 0.04738, 0.375, 0.04738, 0.4375, 0.03177, 0.4375, 0.03177, 0.375, 0.04738, 0.8125, 0.04738, 0.875, 0.03177, 0.875, 0.03177, 0.8125, 0.04738, 0.3125, 0.04738, 0.375, 0.03177, 0.375, 0.03177, 0.3125, 0.04738, 0.75, 0.04738, 0.8125, 0.03177, 0.8125, 0.03177, 0.75, 0.04738, 0.25, 0.04738, 0.3125, 0.03177, 0.3125, 0.03177, 0.25, 0.04738, 0.6875, 0.04738, 0.75, 0.03177, 0.75, 0.03177, 0.6875, 0.04738, 0.1875, 0.04738, 0.25, 0.03177, 0.25, 0.03177, 0.1875, 0.04738, 0.625, 0.04738, 0.6875, 0.03177, 0.6875, 0.03177, 0.625, 0.04738, 0.125, 0.04738, 0.1875, 0.03177, 0.1875, 0.03177, 0.125, 0.04738, 0.5625, 0.04738, 0.625, 0.03177, 0.625, 0.03177, 0.5625, 0.03177, 0.75, 0.03177, 0.8125, 0.01617, 0.8125, 0.01617, 0.75, 0.03177, 0.25, 0.03177, 0.3125, 0.01617, 0.3125, 0.01617, 0.25, 0.03177, 0.6875, 0.03177, 0.75, 0.01617, 0.75, 0.01617, 0.6875, 0.03177, 0.1875, 0.03177, 0.25, 0.01617, 0.25, 0.01617, 0.1875, 0.03177, 0.625, 0.03177, 0.6875, 0.01617, 0.6875, 0.01617, 0.625, 0.03177, 0.125, 0.03177, 0.1875, 0.01617, 0.1875, 0.01617, 0.125, 0.03177, 0.5625, 0.03177, 0.625, 0.01617, 0.625, 0.01617, 0.5625, 0.03177, 0.0625, 0.03177, 0.125, 0.01617, 0.125, 0.01617, 0.0625, 0.03177, 0.5, 0.03177, 0.5625, 0.01617, 0.5625, 0.01617, 0.5, 0.03177, 0.9375, 0.2266, 1.0, 0.01617, 0.9375, 0.2338, 0.0, 0.03177, 0.0625, 0.01617, 0.0625, 0.03177, 0.4375, 0.03177, 0.5, 0.01617, 0.5, 0.01617, 0.4375, 0.03177, 0.875, 0.03177, 0.9375, 0.01617, 0.9375, 0.01617, 0.875, 0.03177, 0.375, 0.03177, 0.4375, 0.01617, 0.4375, 0.01617, 0.375, 0.03177, 0.8125, 0.03177, 0.875, 0.01617, 0.875, 0.01617, 0.8125, 0.03177, 0.3125, 0.03177, 0.375, 0.01617, 0.375, 0.01617, 0.3125, 0.01617, 0.5, 0.01617, 0.5625, 0.0005582, 0.5625, 0.0005582, 0.5, 0.5156, 0.9375, 0.7261, 1.0, 0.5, 0.9375, 0.2338, 0.0, 0.01617, 0.0625, 0.0005582, 0.0625, 0.01617, 0.4375, 0.01617, 0.5, 0.0005582, 0.5, 0.0005582, 0.4375, 0.5156, 0.875, 0.5156, 0.9375, 0.5, 0.9375, 0.5, 0.875, 0.01617, 0.375, 0.01617, 0.4375, 0.0005582, 0.4375, 0.0005582, 0.375, 0.01617, 0.8125, 0.01617, 0.875, 0.0005582, 0.875, 0.0005582, 0.8125, 0.01617, 0.3125, 0.01617, 0.375, 0.0005582, 0.375, 0.0005582, 0.3125, 0.01617, 0.75, 0.01617, 0.8125, 0.0005582, 0.8125, 0.0005582, 0.75, 0.01617, 0.25, 0.01617, 0.3125, 0.0005582, 0.3125, 0.0005582, 0.25, 0.01617, 0.6875, 0.01617, 0.75, 0.0005582, 0.75, 0.0005582, 0.6875, 0.01617, 0.1875, 0.01617, 0.25, 0.0005582, 0.25, 0.0005582, 0.1875, 0.01617, 0.625, 0.01617, 0.6875, 0.0005582, 0.6875, 0.0005582, 0.625, 0.01617, 0.125, 0.01617, 0.1875, 0.0005582, 0.1875, 0.0005582, 0.125, 0.01617, 0.5625, 0.01617, 0.625, 0.0005582, 0.625, 0.0005582, 0.5625, 0.01617, 0.0625, 0.01617, 0.125, 0.0005582, 0.125, 0.0005582, 0.0625])
me_sphere.use_remesh_preserve_volume = False
me_sphere.use_remesh_preserve_attributes = False
me_sphere.use_mirror_vertex_groups = False
me_sphere.update()

# ---- objects
ob_sphere = bpy.data.objects.new('Sphere', me_sphere)
ob_lamp = bpy.data.objects.new('Lamp', light_lamp)
ob_camera = bpy.data.objects.new('Camera', cam_camera)

# ---- transforms, parenting, visibility, modifiers, constraints
ob_sphere.location = (0.0, 0.0, 0.0)
ob_sphere.lineart.crease_threshold = 0.0
ob_lamp.location = (4.076, 1.005, 5.904)
ob_lamp.rotation_euler = (0.6503, 0.05522, 1.866)
ob_lamp.lock_rotations_4d = False
ob_lamp.empty_display_type = 'ARROWS'
ob_lamp.color = (0.0, 0.0, 0.0, 0.0)
ob_lamp.lineart.crease_threshold = 0.0
ob_camera.location = (7.481, -6.508, 5.344)
ob_camera.rotation_euler = (1.109, 0.0, 0.8149)
ob_camera.lock_rotations_4d = False
ob_camera.empty_display_type = 'ARROWS'
ob_camera.color = (0.0, 0.0, 0.0, 0.0)
ob_camera.display_type = 'WIRE'
ob_camera.lineart.crease_threshold = 0.0

# ---- collection membership
col_collection_1.objects.link(ob_sphere)
col_collection_1.objects.link(ob_lamp)
col_collection_1.objects.link(ob_camera)

# ---- scene / render settings (as saved in the file)
scene.camera = ob_camera
scene.frame_start = 1; scene.frame_end = 250; scene.frame_set(1)
scene.render.engine = 'BLENDER_EEVEE_NEXT'
scene.render.resolution_percentage = 50
scene.render.dither_intensity = 0.0
scene.cycles.use_denoising = False
scene.cycles.samples = 128
scene.cycles.sampling_pattern = 'TABULATED_SOBOL'
scene.cycles.use_adaptive_sampling = False
scene.cycles.use_light_tree = False
scene.cycles.blur_glossy = 0.0
scene.cycles.sample_clamp_indirect = 0.0
scene.view_settings.view_transform = 'Standard'
bpy.context.view_layer.update()
